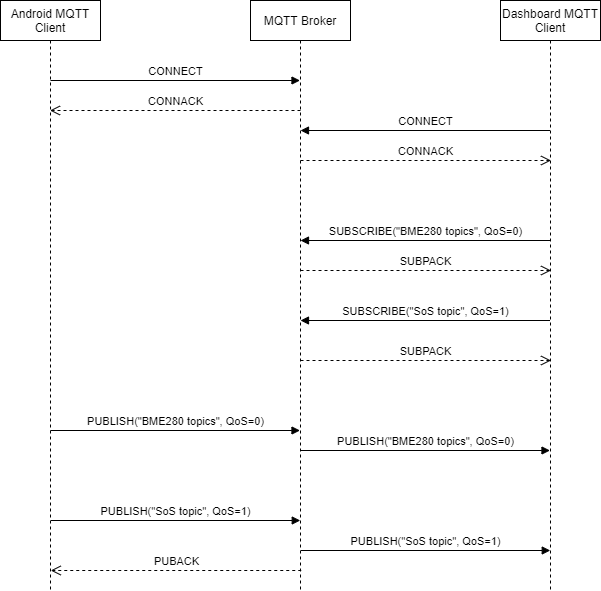

The diagram above was exported from draw.io. Its source (the exported page's mxGraphModel, read from the mxfile embedded in the PNG):
<mxGraphModel dx="1024" dy="592" grid="1" gridSize="10" guides="1" tooltips="1" connect="1" arrows="1" fold="1" page="1" pageScale="1" pageWidth="850" pageHeight="1100" math="0" shadow="0">
  <root>
    <mxCell id="0" />
    <mxCell id="1" parent="0" />
    <mxCell id="6Fa-O-sujddLKDtJiGAt-1" value="Android MQTT Client" style="shape=umlLifeline;perimeter=lifelinePerimeter;whiteSpace=wrap;html=1;container=1;collapsible=0;recursiveResize=0;outlineConnect=0;" parent="1" vertex="1">
      <mxGeometry x="220" y="60" width="100" height="590" as="geometry" />
    </mxCell>
    <mxCell id="6Fa-O-sujddLKDtJiGAt-3" value="MQTT Broker" style="shape=umlLifeline;perimeter=lifelinePerimeter;whiteSpace=wrap;html=1;container=1;collapsible=0;recursiveResize=0;outlineConnect=0;" parent="1" vertex="1">
      <mxGeometry x="470" y="60" width="100" height="590" as="geometry" />
    </mxCell>
    <mxCell id="6Fa-O-sujddLKDtJiGAt-5" value="PUBLISH(&quot;BME280 topics&quot;, QoS=0)" style="html=1;verticalAlign=bottom;endArrow=block;rounded=0;" parent="6Fa-O-sujddLKDtJiGAt-3" edge="1">
      <mxGeometry width="80" relative="1" as="geometry">
        <mxPoint x="-200" y="430" as="sourcePoint" />
        <mxPoint x="49.5" y="430" as="targetPoint" />
      </mxGeometry>
    </mxCell>
    <mxCell id="6Fa-O-sujddLKDtJiGAt-6" value="PUBLISH(&quot;SoS topic&quot;, QoS=1)" style="html=1;verticalAlign=bottom;endArrow=block;rounded=0;" parent="6Fa-O-sujddLKDtJiGAt-3" edge="1">
      <mxGeometry width="80" relative="1" as="geometry">
        <mxPoint x="-199.75" y="520" as="sourcePoint" />
        <mxPoint x="49.75" y="520" as="targetPoint" />
      </mxGeometry>
    </mxCell>
    <mxCell id="6Fa-O-sujddLKDtJiGAt-15" value="CONNACK" style="html=1;verticalAlign=bottom;endArrow=open;dashed=1;endSize=8;rounded=0;" parent="6Fa-O-sujddLKDtJiGAt-3" target="6Fa-O-sujddLKDtJiGAt-1" edge="1">
      <mxGeometry relative="1" as="geometry">
        <mxPoint x="50" y="110" as="sourcePoint" />
        <mxPoint x="-130" y="110" as="targetPoint" />
      </mxGeometry>
    </mxCell>
    <mxCell id="6Fa-O-sujddLKDtJiGAt-4" value="Dashboard MQTT Client" style="shape=umlLifeline;perimeter=lifelinePerimeter;whiteSpace=wrap;html=1;container=1;collapsible=0;recursiveResize=0;outlineConnect=0;" parent="1" vertex="1">
      <mxGeometry x="720" y="60" width="100" height="590" as="geometry" />
    </mxCell>
    <mxCell id="6Fa-O-sujddLKDtJiGAt-17" value="SUBSCRIBE(&quot;BME280 topics&quot;, QoS=0)" style="html=1;verticalAlign=bottom;endArrow=block;rounded=0;" parent="6Fa-O-sujddLKDtJiGAt-4" edge="1">
      <mxGeometry width="80" relative="1" as="geometry">
        <mxPoint x="49.5" y="240" as="sourcePoint" />
        <mxPoint x="-200" y="240" as="targetPoint" />
      </mxGeometry>
    </mxCell>
    <mxCell id="6Fa-O-sujddLKDtJiGAt-24" value="PUBLISH(&quot;BME280 topics&quot;, QoS=0)" style="html=1;verticalAlign=bottom;endArrow=block;rounded=0;" parent="6Fa-O-sujddLKDtJiGAt-4" edge="1">
      <mxGeometry width="80" relative="1" as="geometry">
        <mxPoint x="-200" y="450" as="sourcePoint" />
        <mxPoint x="49.5" y="450" as="targetPoint" />
      </mxGeometry>
    </mxCell>
    <mxCell id="6Fa-O-sujddLKDtJiGAt-9" value="CONNECT" style="html=1;verticalAlign=bottom;endArrow=block;rounded=0;" parent="1" edge="1">
      <mxGeometry width="80" relative="1" as="geometry">
        <mxPoint x="270" y="140" as="sourcePoint" />
        <mxPoint x="519.5" y="140" as="targetPoint" />
      </mxGeometry>
    </mxCell>
    <mxCell id="6Fa-O-sujddLKDtJiGAt-11" value="CONNECT" style="html=1;verticalAlign=bottom;endArrow=block;rounded=0;" parent="1" edge="1">
      <mxGeometry width="80" relative="1" as="geometry">
        <mxPoint x="769.5" y="190" as="sourcePoint" />
        <mxPoint x="520" y="190" as="targetPoint" />
      </mxGeometry>
    </mxCell>
    <mxCell id="6Fa-O-sujddLKDtJiGAt-16" value="CONNACK" style="html=1;verticalAlign=bottom;endArrow=open;dashed=1;endSize=8;rounded=0;" parent="1" edge="1">
      <mxGeometry relative="1" as="geometry">
        <mxPoint x="520" y="220" as="sourcePoint" />
        <mxPoint x="770.5" y="220" as="targetPoint" />
      </mxGeometry>
    </mxCell>
    <mxCell id="6Fa-O-sujddLKDtJiGAt-21" value="SUBPACK" style="html=1;verticalAlign=bottom;endArrow=open;dashed=1;endSize=8;rounded=0;" parent="1" edge="1">
      <mxGeometry relative="1" as="geometry">
        <mxPoint x="520" y="330" as="sourcePoint" />
        <mxPoint x="770.5" y="330" as="targetPoint" />
      </mxGeometry>
    </mxCell>
    <mxCell id="6Fa-O-sujddLKDtJiGAt-18" value="SUBSCRIBE(&quot;SoS topic&quot;, QoS=1)" style="html=1;verticalAlign=bottom;endArrow=block;rounded=0;" parent="1" edge="1">
      <mxGeometry width="80" relative="1" as="geometry">
        <mxPoint x="769.5" y="380" as="sourcePoint" />
        <mxPoint x="520" y="380" as="targetPoint" />
      </mxGeometry>
    </mxCell>
    <mxCell id="6Fa-O-sujddLKDtJiGAt-22" value="SUBPACK" style="html=1;verticalAlign=bottom;endArrow=open;dashed=1;endSize=8;rounded=0;" parent="1" edge="1">
      <mxGeometry relative="1" as="geometry">
        <mxPoint x="520" y="420" as="sourcePoint" />
        <mxPoint x="770.5" y="420" as="targetPoint" />
      </mxGeometry>
    </mxCell>
    <mxCell id="6Fa-O-sujddLKDtJiGAt-25" value="PUBLISH(&quot;SoS topic&quot;, QoS=1)" style="html=1;verticalAlign=bottom;endArrow=block;rounded=0;" parent="1" edge="1">
      <mxGeometry width="80" relative="1" as="geometry">
        <mxPoint x="520.25" y="610" as="sourcePoint" />
        <mxPoint x="769.75" y="610" as="targetPoint" />
      </mxGeometry>
    </mxCell>
    <mxCell id="6Fa-O-sujddLKDtJiGAt-28" value="PUBACK" style="html=1;verticalAlign=bottom;endArrow=open;dashed=1;endSize=8;rounded=0;" parent="1" edge="1">
      <mxGeometry relative="1" as="geometry">
        <mxPoint x="520.75" y="630" as="sourcePoint" />
        <mxPoint x="270.25" y="630" as="targetPoint" />
      </mxGeometry>
    </mxCell>
  </root>
</mxGraphModel>